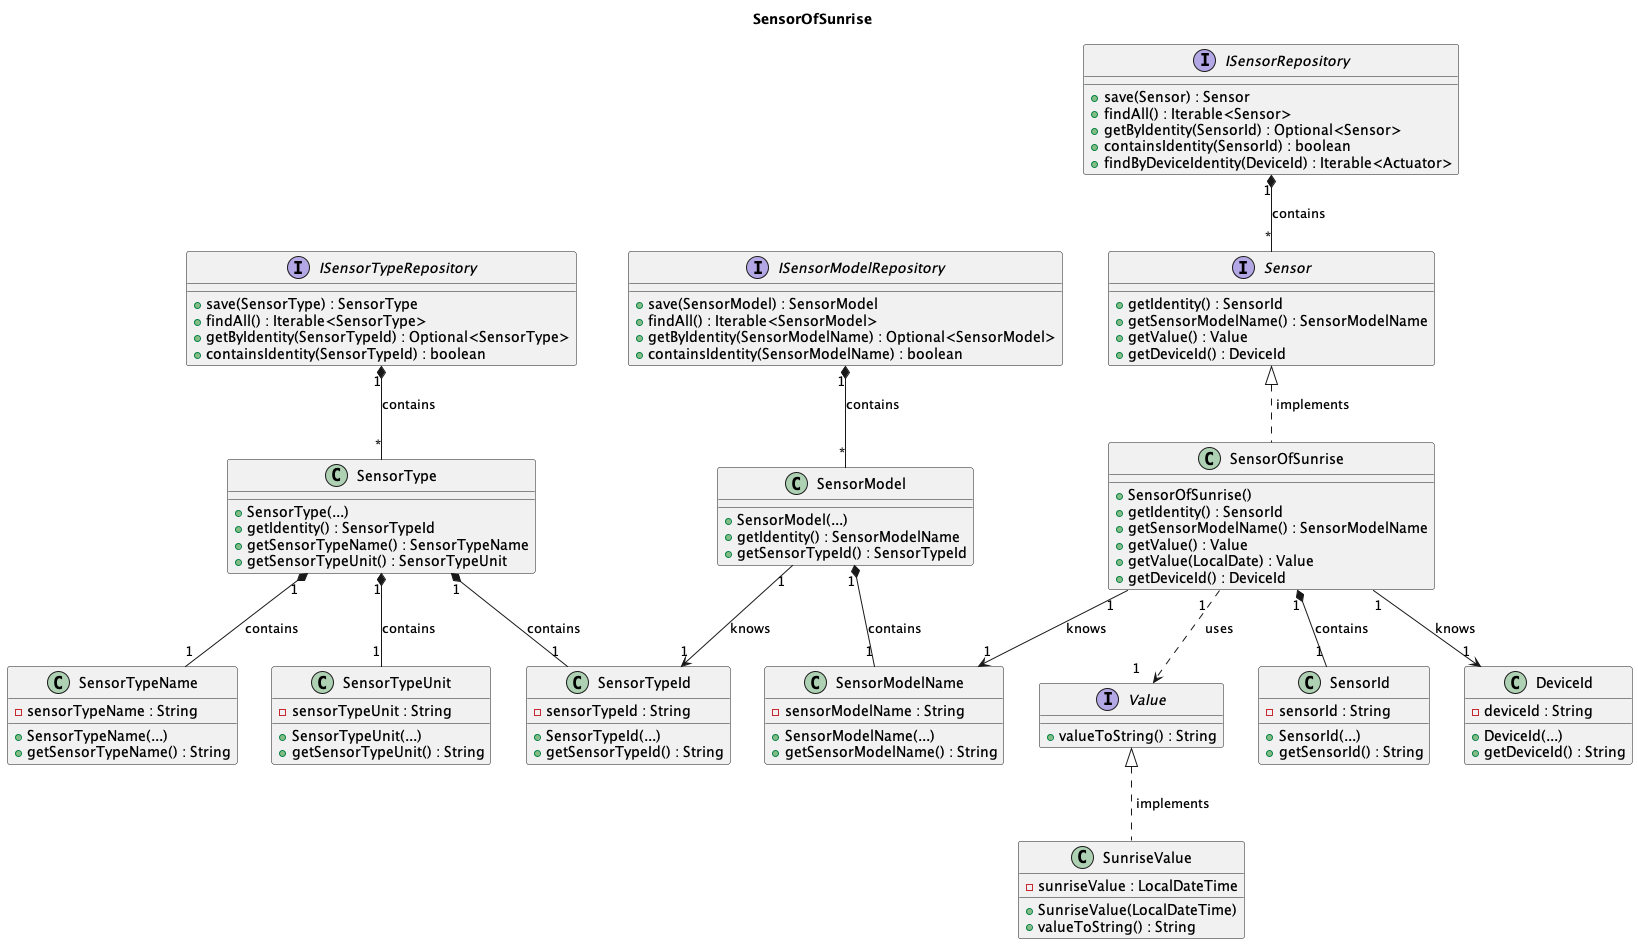

The diagram above was rendered by PlantUML. Its source (embedded in the PNG):
@startuml

title SensorOfSunrise

/'
As Product Owner, I want the system to have a type of sensor
that gives the sunrise instant for a given calendar date.
'/

interface Sensor {
+ getIdentity() : SensorId
+ getSensorModelName() : SensorModelName
+ getValue() : Value
+ getDeviceId() : DeviceId
}

class SensorId{
- sensorId : String
+ SensorId(...)
+ getSensorId() : String
}

class DeviceId{
- deviceId : String
+ DeviceId(...)
+ getDeviceId() : String
}

interface Value{
+ valueToString() : String
}

class SunriseValue {
- sunriseValue : LocalDateTime
+ SunriseValue(LocalDateTime)
+ valueToString() : String
}

class SensorModelName{
- sensorModelName : String
+ SensorModelName(...)
+ getSensorModelName() : String
}

class SensorType {
+ SensorType(...)
+ getIdentity() : SensorTypeId
+ getSensorTypeName() : SensorTypeName
+ getSensorTypeUnit() : SensorTypeUnit
}

class SensorTypeName{
- sensorTypeName : String
+ SensorTypeName(...)
+ getSensorTypeName() : String
}

class SensorTypeUnit{
- sensorTypeUnit : String
+ SensorTypeUnit(...)
+ getSensorTypeUnit() : String
}

class SensorModel{
+ SensorModel(...)
+ getIdentity() : SensorModelName
+ getSensorTypeId() : SensorTypeId
}

class SensorTypeId{
- sensorTypeId : String
+ SensorTypeId(...)
+ getSensorTypeId() : String
}

interface ISensorRepository {
+ save(Sensor) : Sensor
+ findAll() : Iterable<Sensor>
+ getByIdentity(SensorId) : Optional<Sensor>
+ containsIdentity(SensorId) : boolean
+ findByDeviceIdentity(DeviceId) : Iterable<Actuator>
}

interface ISensorTypeRepository {
+ save(SensorType) : SensorType
+ findAll() : Iterable<SensorType>
+ getByIdentity(SensorTypeId) : Optional<SensorType>
+ containsIdentity(SensorTypeId) : boolean
}

interface ISensorModelRepository {
+ save(SensorModel) : SensorModel
+ findAll() : Iterable<SensorModel>
+ getByIdentity(SensorModelName) : Optional<SensorModel>
+ containsIdentity(SensorModelName) : boolean
}

class SensorOfSunrise {
    + SensorOfSunrise()
    + getIdentity() : SensorId
    + getSensorModelName() : SensorModelName
    + getValue() : Value
    + getValue(LocalDate) : Value
    + getDeviceId() : DeviceId

}

SunriseValue .up.|> Value : " implements"

SensorOfSunrise .up.|> Sensor : " implements"
SensorOfSunrise "1" *-- "1" SensorId : contains
SensorOfSunrise "1  " ..> "1    " Value :  "  uses"
SensorOfSunrise "1" --> "1" SensorModelName : knows
SensorOfSunrise "1" --> "1" DeviceId : knows

SensorModel "1" *-- "1" SensorModelName : contains
SensorModel "1" --> "1" SensorTypeId : knows

SensorType "1" *-- "1" SensorTypeId: contains
SensorType "1" *-- "1" SensorTypeName : contains
SensorType "1" *-- "1" SensorTypeUnit : contains

ISensorRepository "1" *-- "*" Sensor : contains
ISensorTypeRepository "1" *-- "*" SensorType : contains
ISensorModelRepository "1" *-- "*" SensorModel : contains


@enduml